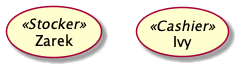

The diagram above was rendered by PlantUML. Its source (embedded in the PNG):
@startuml
'Example: Use Case Stereotype

'Create a use_case with a stereotype.
usecase Zarek <<Stocker>> 

'Create another use_case with a stereotype.
(Ivy) <<Cashier>>

@enduml